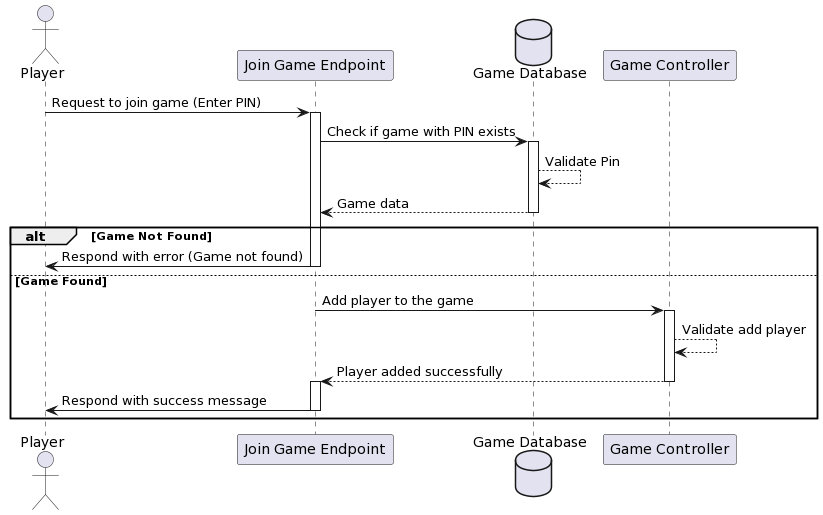

The diagram above was rendered by PlantUML. Its source (embedded in the PNG):
@startuml
actor Player as P
participant "Join Game Endpoint" as JoinGameEndpoint
database "Game Database" as DB
participant "Game Controller" as GameController

P -> JoinGameEndpoint: Request to join game (Enter PIN)
activate JoinGameEndpoint
JoinGameEndpoint -> DB: Check if game with PIN exists
activate DB
DB --> DB: Validate Pin
DB --> JoinGameEndpoint: Game data
deactivate DB

alt Game Not Found
    JoinGameEndpoint -> P: Respond with error (Game not found)
    deactivate JoinGameEndpoint
else Game Found
    JoinGameEndpoint -> GameController: Add player to the game
    activate GameController
GameController-->GameController:Validate add player
    GameController --> JoinGameEndpoint: Player added successfully
    deactivate GameController
    activate JoinGameEndpoint
    JoinGameEndpoint -> P: Respond with success message
    deactivate JoinGameEndpoint
end
@enduml